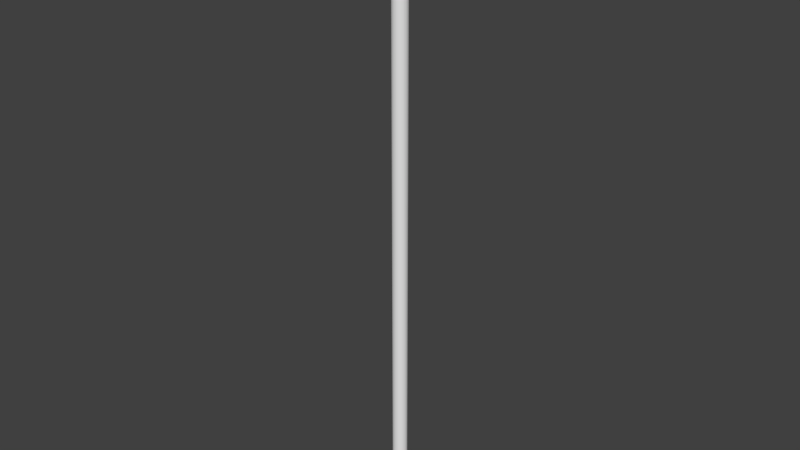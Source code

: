 # Source: Pole.blend  (saved by Blender 2.73.0; exported with 4.5.12 LTS)
import bpy
from mathutils import Matrix  # noqa: F401  (used for matrix-valued properties, if any)

bpy.ops.wm.read_factory_settings(use_empty=True)
scene = bpy.context.scene
scene.name = 'Scene'

# ---- collections
col_collection_1 = bpy.data.collections.new('Collection 1'); scene.collection.children.link(col_collection_1)

# ---- world
world_world = bpy.data.worlds.new('World'); scene.world = world_world
world_world.color = (0.05088, 0.05088, 0.05088)
world_world.use_sun_shadow = False
world_world.sun_shadow_jitter_overblur = 0.0
world_world.cycles.sampling_method = 'MANUAL'
world_world.cycles.sample_map_resolution = 256

# ---- meshes
me_cylinder = bpy.data.meshes.new('Cylinder')
me_cylinder.from_pydata([(0.0, 0.08577, -3.611), (0.0, 0.08577, 3.611), (0.01694, 0.08412, -3.611), (0.01694, 0.08412, 3.611), (0.03322, 0.07924, -3.611), (0.03322, 0.07924, 3.611), (0.04823, 0.07131, -3.611), (0.04823, 0.07131, 3.611), (0.06139, 0.06065, -3.611), (0.06139, 0.06065, 3.611), (0.07219, 0.04765, -3.611), (0.07219, 0.04765, 3.611), (0.08021, 0.03282, -3.611), (0.08021, 0.03282, 3.611), (0.08515, 0.01673, -3.611), (0.08515, 0.01673, 3.611), (0.08682, 6.475e-09, -3.611), (0.08682, 6.475e-09, 3.611), (0.08515, -0.01673, -3.611), (0.08515, -0.01673, 3.611), (0.08021, -0.03282, -3.611), (0.08021, -0.03282, 3.611), (0.07219, -0.04765, -3.611), (0.07219, -0.04765, 3.611), (0.06139, -0.06065, -3.611), (0.06139, -0.06065, 3.611), (0.04823, -0.07131, -3.611), (0.04823, -0.07131, 3.611), (0.03322, -0.07924, -3.611), (0.03322, -0.07924, 3.611), (0.01694, -0.08412, -3.611), (0.01694, -0.08412, 3.611), (-2.829e-08, -0.08577, -3.611), (-2.829e-08, -0.08577, 3.611), (-0.01694, -0.08412, -3.611), (-0.01694, -0.08412, 3.611), (-0.03322, -0.07924, -3.611), (-0.03322, -0.07924, 3.611), (-0.04823, -0.07131, -3.611), (-0.04823, -0.07131, 3.611), (-0.06139, -0.06065, -3.611), (-0.06139, -0.06065, 3.611), (-0.07219, -0.04765, -3.611), (-0.07219, -0.04765, 3.611), (-0.08021, -0.03282, -3.611), (-0.08021, -0.03282, 3.611), (-0.08515, -0.01673, -3.611), (-0.08515, -0.01673, 3.611), (-0.08682, 8.282e-08, -3.611), (-0.08682, 8.282e-08, 3.611), (-0.08515, 0.01673, -3.611), (-0.08515, 0.01673, 3.611), (-0.08021, 0.03282, -3.611), (-0.08021, 0.03282, 3.611), (-0.07219, 0.04765, -3.611), (-0.07219, 0.04765, 3.611), (-0.06139, 0.06065, -3.611), (-0.06139, 0.06065, 3.611), (-0.04823, 0.07131, -3.611), (-0.04823, 0.07131, 3.611), (-0.03322, 0.07924, -3.611), (-0.03322, 0.07924, 3.611), (-0.01694, 0.08412, -3.611), (-0.01694, 0.08412, 3.611)], [], [(0, 1, 3, 2), (2, 3, 5, 4), (4, 5, 7, 6), (6, 7, 9, 8), (8, 9, 11, 10), (10, 11, 13, 12), (12, 13, 15, 14), (14, 15, 17, 16), (16, 17, 19, 18), (18, 19, 21, 20), (20, 21, 23, 22), (22, 23, 25, 24), (24, 25, 27, 26), (26, 27, 29, 28), (28, 29, 31, 30), (30, 31, 33, 32), (32, 33, 35, 34), (34, 35, 37, 36), (36, 37, 39, 38), (38, 39, 41, 40), (40, 41, 43, 42), (42, 43, 45, 44), (44, 45, 47, 46), (46, 47, 49, 48), (48, 49, 51, 50), (50, 51, 53, 52), (52, 53, 55, 54), (54, 55, 57, 56), (56, 57, 59, 58), (58, 59, 61, 60), (3, 1, 63, 61, 59, 57, 55, 53, 51, 49, 47, 45, 43, 41, 39, 37, 35, 33, 31, 29, 27, 25, 23, 21, 19, 17, 15, 13, 11, 9, 7, 5), (62, 63, 1, 0), (60, 61, 63, 62), (0, 2, 4, 6, 8, 10, 12, 14, 16, 18, 20, 22, 24, 26, 28, 30, 32, 34, 36, 38, 40, 42, 44, 46, 48, 50, 52, 54, 56, 58, 60, 62)])
me_cylinder.use_remesh_preserve_volume = False
me_cylinder.use_remesh_preserve_attributes = False
me_cylinder.use_mirror_vertex_groups = False
me_cylinder.update()

# ---- objects
ob_cylinder = bpy.data.objects.new('Cylinder', me_cylinder)

# ---- transforms, parenting, visibility, modifiers, constraints
ob_cylinder.location = (0.0, 0.0, 3.602)
ob_cylinder.lineart.crease_threshold = 0.0

# ---- collection membership
col_collection_1.objects.link(ob_cylinder)

# ---- scene / render settings (as saved in the file)
scene.frame_start = 1; scene.frame_end = 250; scene.frame_set(1)
scene.render.engine = 'BLENDER_EEVEE_NEXT'
scene.render.resolution_percentage = 50
scene.render.dither_intensity = 0.0
scene.cycles.use_denoising = False
scene.cycles.samples = 10
scene.cycles.sampling_pattern = 'TABULATED_SOBOL'
scene.cycles.light_sampling_threshold = 0.0
scene.cycles.use_adaptive_sampling = False
scene.cycles.use_light_tree = False
scene.cycles.blur_glossy = 0.0
scene.cycles.pixel_filter_type = 'GAUSSIAN'
scene.cycles.sample_clamp_indirect = 0.0
scene.view_settings.view_transform = 'Standard'
bpy.context.view_layer.update()

# ---- added for rendering (the .blend has no active camera and no usable light): camera, sun
cam_auto = bpy.data.cameras.new('AutoCamera')
cam_auto.lens = 50.0
cam_auto.sensor_width = 36.0
cam_auto.clip_end = 1000.0
ob_auto_camera = bpy.data.objects.new('AutoCamera', cam_auto)
scene.collection.objects.link(ob_auto_camera)
ob_auto_camera.location = (6.6851, -8.02212, 8.95049)
ob_auto_camera.rotation_euler = (1.09748, -7.21219e-08, 0.694738)
scene.camera = ob_auto_camera
light_auto_sun = bpy.data.lights.new('AutoSun', 'SUN')
light_auto_sun.energy = 3.0
light_auto_sun.angle = 0.0523599
ob_auto_sun = bpy.data.objects.new('AutoSun', light_auto_sun)
scene.collection.objects.link(ob_auto_sun)
ob_auto_sun.rotation_euler = (0.872665, 0.174533, 0.523599)
bpy.context.view_layer.update()
